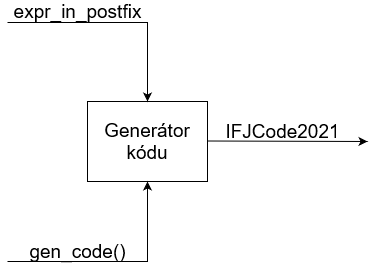

The diagram above was exported from draw.io. Its source (the exported page's mxGraphModel, read from the mxfile embedded in the PNG):
<mxGraphModel dx="1422" dy="737" grid="1" gridSize="10" guides="1" tooltips="1" connect="1" arrows="1" fold="1" page="1" pageScale="1" pageWidth="850" pageHeight="1100" math="0" shadow="0">
  <root>
    <mxCell id="0" />
    <mxCell id="1" parent="0" />
    <mxCell id="ECcZWLPd1dTkBnq0sZ_G-1" value="&lt;font style=&quot;font-size: 19px&quot;&gt;Generátor kódu&lt;/font&gt;" style="rounded=0;whiteSpace=wrap;html=1;" parent="1" vertex="1">
      <mxGeometry x="320" y="360" width="120" height="80" as="geometry" />
    </mxCell>
    <mxCell id="ECcZWLPd1dTkBnq0sZ_G-3" value="&lt;font style=&quot;font-size: 19px&quot;&gt;expr_in_postfix&lt;/font&gt;" style="text;html=1;align=center;verticalAlign=middle;resizable=0;points=[];autosize=1;strokeColor=none;fillColor=none;strokeWidth=1;rotation=0;" parent="1" vertex="1">
      <mxGeometry x="240" y="260" width="140" height="20" as="geometry" />
    </mxCell>
    <mxCell id="ECcZWLPd1dTkBnq0sZ_G-5" value="&lt;font style=&quot;font-size: 19px&quot;&gt;gen_code()&lt;/font&gt;" style="text;html=1;align=center;verticalAlign=middle;resizable=0;points=[];autosize=1;strokeColor=none;fillColor=none;" parent="1" vertex="1">
      <mxGeometry x="255" y="500" width="110" height="20" as="geometry" />
    </mxCell>
    <mxCell id="ECcZWLPd1dTkBnq0sZ_G-13" value="" style="endArrow=classic;html=1;rounded=0;fontSize=19;exitX=1;exitY=0.25;exitDx=0;exitDy=0;" parent="1" edge="1">
      <mxGeometry width="50" height="50" relative="1" as="geometry">
        <mxPoint x="440" y="399.5" as="sourcePoint" />
        <mxPoint x="600" y="400.0000000000001" as="targetPoint" />
      </mxGeometry>
    </mxCell>
    <mxCell id="ECcZWLPd1dTkBnq0sZ_G-14" value="IFJCode2021" style="text;html=1;align=center;verticalAlign=middle;resizable=0;points=[];autosize=1;strokeColor=none;fillColor=none;fontSize=19;" parent="1" vertex="1">
      <mxGeometry x="450" y="375" width="130" height="30" as="geometry" />
    </mxCell>
    <mxCell id="iZMoCHr_oqzPIA6f4LtT-1" value="" style="endArrow=classic;html=1;rounded=0;fontSize=19;entryX=0.5;entryY=1;entryDx=0;entryDy=0;" edge="1" parent="1" target="ECcZWLPd1dTkBnq0sZ_G-1">
      <mxGeometry width="50" height="50" relative="1" as="geometry">
        <mxPoint x="240" y="520" as="sourcePoint" />
        <mxPoint x="210" y="580" as="targetPoint" />
        <Array as="points">
          <mxPoint x="380" y="520" />
        </Array>
      </mxGeometry>
    </mxCell>
    <mxCell id="iZMoCHr_oqzPIA6f4LtT-2" value="" style="endArrow=classic;html=1;rounded=0;fontSize=19;entryX=0.5;entryY=0;entryDx=0;entryDy=0;" edge="1" parent="1" target="ECcZWLPd1dTkBnq0sZ_G-1">
      <mxGeometry width="50" height="50" relative="1" as="geometry">
        <mxPoint x="240" y="281" as="sourcePoint" />
        <mxPoint x="520" y="280" as="targetPoint" />
        <Array as="points">
          <mxPoint x="380" y="281" />
        </Array>
      </mxGeometry>
    </mxCell>
  </root>
</mxGraphModel>